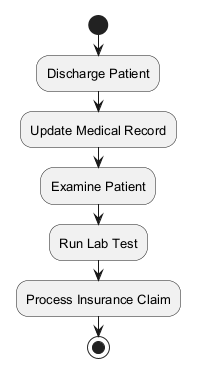

The diagram above was rendered by PlantUML. Its source (embedded in the PNG):
@startuml
skinparam monochrome true
skinparam defaultFontSize 13
start
:Discharge Patient;
:Update Medical Record;
:Examine Patient;
:Run Lab Test;
:Process Insurance Claim;
stop
@enduml